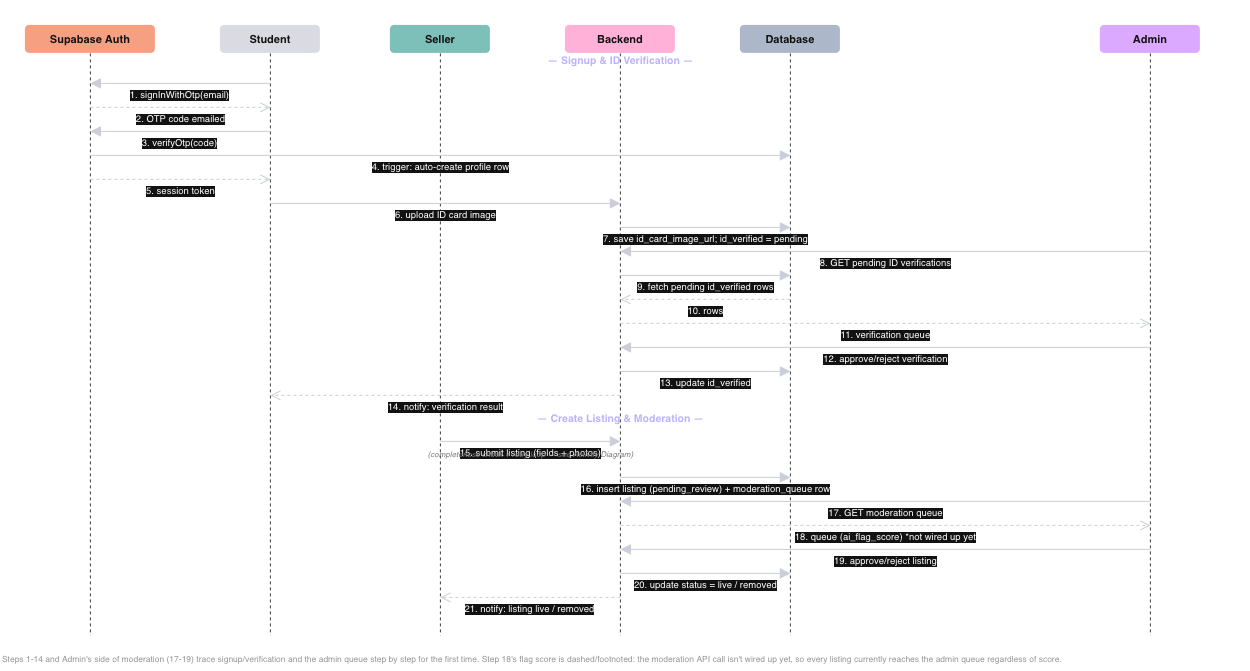

The diagram above was exported from draw.io. Its source (the exported page's mxGraphModel, read from the mxfile embedded in the PNG):
<mxGraphModel dx="1134" dy="782" grid="1" gridSize="10" guides="1" tooltips="1" connect="1" arrows="1" fold="1" page="1" pageScale="1" pageWidth="1280" pageHeight="680" math="0" shadow="0">
  <root>
    <mxCell id="0" />
    <mxCell id="1" parent="0" />
    <mxCell id="c1" parent="1" style="text;html=1;align=left;verticalAlign=middle;fontSize=10.5;" value="&lt;b&gt;Sequence Diagram (1 of 3)&lt;/b&gt; — Signup, ID Verification &amp;amp; Listing Moderation. Continues on part 2 of 3." vertex="1">
      <mxGeometry height="20" width="1000" x="10" y="5" as="geometry" />
    </mxCell>
    <mxCell id="c2" parent="1" style="rounded=1;whiteSpace=wrap;html=1;fillColor=#9a3412;strokeColor=none;fontColor=#ffffff;fontStyle=1;fontSize=11;" value="Supabase Auth" vertex="1">
      <mxGeometry height="28" width="130" x="35" y="30" as="geometry" />
    </mxCell>
    <mxCell id="e3" edge="1" parent="1" style="html=1;endArrow=none;startArrow=none;dashed=1;strokeColor=#cccccc;" value="">
      <mxGeometry relative="1" as="geometry">
        <mxPoint x="100" y="58" as="sourcePoint" />
        <mxPoint x="100" y="640" as="targetPoint" />
      </mxGeometry>
    </mxCell>
    <mxCell id="c4" parent="1" style="rounded=1;whiteSpace=wrap;html=1;fillColor=#15151f;strokeColor=none;fontColor=#ffffff;fontStyle=1;fontSize=11;" value="Student" vertex="1">
      <mxGeometry height="28" width="100" x="230" y="30" as="geometry" />
    </mxCell>
    <mxCell id="e5" edge="1" parent="1" style="html=1;endArrow=none;startArrow=none;dashed=1;strokeColor=#cccccc;" value="">
      <mxGeometry relative="1" as="geometry">
        <mxPoint x="280" y="58" as="sourcePoint" />
        <mxPoint x="280" y="640" as="targetPoint" />
      </mxGeometry>
    </mxCell>
    <mxCell id="c6" parent="1" style="rounded=1;whiteSpace=wrap;html=1;fillColor=#0b5750;strokeColor=none;fontColor=#ffffff;fontStyle=1;fontSize=11;" value="Seller" vertex="1">
      <mxGeometry height="28" width="100" x="400" y="30" as="geometry" />
    </mxCell>
    <mxCell id="e7" edge="1" parent="1" style="html=1;endArrow=none;startArrow=none;dashed=1;strokeColor=#cccccc;" value="">
      <mxGeometry relative="1" as="geometry">
        <mxPoint x="450" y="58" as="sourcePoint" />
        <mxPoint x="450" y="640" as="targetPoint" />
      </mxGeometry>
    </mxCell>
    <mxCell id="c8" parent="1" style="rounded=1;whiteSpace=wrap;html=1;fillColor=#7a1440;strokeColor=none;fontColor=#ffffff;fontStyle=1;fontSize=11;" value="Backend" vertex="1">
      <mxGeometry height="28" width="110" x="575" y="30" as="geometry" />
    </mxCell>
    <mxCell id="e9" edge="1" parent="1" style="html=1;endArrow=none;startArrow=none;dashed=1;strokeColor=#cccccc;" value="">
      <mxGeometry relative="1" as="geometry">
        <mxPoint x="630" y="58" as="sourcePoint" />
        <mxPoint x="630" y="640" as="targetPoint" />
      </mxGeometry>
    </mxCell>
    <mxCell id="c10" parent="1" style="rounded=1;whiteSpace=wrap;html=1;fillColor=#334155;strokeColor=none;fontColor=#ffffff;fontStyle=1;fontSize=11;" value="Database" vertex="1">
      <mxGeometry height="28" width="100" x="750" y="30" as="geometry" />
    </mxCell>
    <mxCell id="e11" edge="1" parent="1" style="html=1;endArrow=none;startArrow=none;dashed=1;strokeColor=#cccccc;" value="">
      <mxGeometry relative="1" as="geometry">
        <mxPoint x="800" y="58" as="sourcePoint" />
        <mxPoint x="800" y="640" as="targetPoint" />
      </mxGeometry>
    </mxCell>
    <mxCell id="c12" parent="1" style="rounded=1;whiteSpace=wrap;html=1;fillColor=#5b21b6;strokeColor=none;fontColor=#ffffff;fontStyle=1;fontSize=11;" value="Admin" vertex="1">
      <mxGeometry height="28" width="100" x="1110" y="30" as="geometry" />
    </mxCell>
    <mxCell id="e13" edge="1" parent="1" style="html=1;endArrow=none;startArrow=none;dashed=1;strokeColor=#cccccc;" value="">
      <mxGeometry relative="1" as="geometry">
        <mxPoint x="1160" y="58" as="sourcePoint" />
        <mxPoint x="1160" y="640" as="targetPoint" />
      </mxGeometry>
    </mxCell>
    <mxCell id="c14" parent="1" style="text;html=1;align=center;verticalAlign=middle;fontSize=10.5;fontStyle=1;fontColor=#3730a3;" value="— Signup &amp;amp; ID Verification —" vertex="1">
      <mxGeometry height="20" width="300" x="480" y="54" as="geometry" />
    </mxCell>
    <mxCell id="e15" edge="1" parent="1" style="html=1;endArrow=block;endFill=1;endSize=8;startArrow=none;strokeColor=#1f2430;fontSize=9.5;labelBackgroundColor=#ffffff;align=center;verticalAlign=top;" value="1. signInWithOtp(email)">
      <mxGeometry relative="1" as="geometry">
        <mxPoint x="280" y="88" as="sourcePoint" />
        <mxPoint x="100" y="88" as="targetPoint" />
      </mxGeometry>
    </mxCell>
    <mxCell id="e16" edge="1" parent="1" style="html=1;endArrow=open;endFill=0;endSize=8;startArrow=none;dashed=1;strokeColor=#1f2430;fontSize=9.5;labelBackgroundColor=#ffffff;align=center;verticalAlign=top;" value="2. OTP code emailed">
      <mxGeometry relative="1" as="geometry">
        <mxPoint x="100" y="112" as="sourcePoint" />
        <mxPoint x="280" y="112" as="targetPoint" />
      </mxGeometry>
    </mxCell>
    <mxCell id="e17" edge="1" parent="1" style="html=1;endArrow=block;endFill=1;endSize=8;startArrow=none;strokeColor=#1f2430;fontSize=9.5;labelBackgroundColor=#ffffff;align=center;verticalAlign=top;" value="3. verifyOtp(code)">
      <mxGeometry relative="1" as="geometry">
        <mxPoint x="280" y="136" as="sourcePoint" />
        <mxPoint x="100" y="136" as="targetPoint" />
      </mxGeometry>
    </mxCell>
    <mxCell id="e18" edge="1" parent="1" style="html=1;endArrow=block;endFill=1;endSize=8;startArrow=none;strokeColor=#1f2430;fontSize=9.5;labelBackgroundColor=#ffffff;align=center;verticalAlign=top;" value="4. trigger: auto-create profile row">
      <mxGeometry relative="1" as="geometry">
        <mxPoint x="100" y="160" as="sourcePoint" />
        <mxPoint x="800" y="160" as="targetPoint" />
      </mxGeometry>
    </mxCell>
    <mxCell id="e19" edge="1" parent="1" style="html=1;endArrow=open;endFill=0;endSize=8;startArrow=none;dashed=1;strokeColor=#1f2430;fontSize=9.5;labelBackgroundColor=#ffffff;align=center;verticalAlign=top;" value="5. session token">
      <mxGeometry relative="1" as="geometry">
        <mxPoint x="100" y="184" as="sourcePoint" />
        <mxPoint x="280" y="184" as="targetPoint" />
      </mxGeometry>
    </mxCell>
    <mxCell id="e20" edge="1" parent="1" style="html=1;endArrow=block;endFill=1;endSize=8;startArrow=none;strokeColor=#1f2430;fontSize=9.5;labelBackgroundColor=#ffffff;align=center;verticalAlign=top;" value="6. upload ID card image">
      <mxGeometry relative="1" as="geometry">
        <mxPoint x="280" y="208" as="sourcePoint" />
        <mxPoint x="630" y="208" as="targetPoint" />
      </mxGeometry>
    </mxCell>
    <mxCell id="e21" edge="1" parent="1" style="html=1;endArrow=block;endFill=1;endSize=8;startArrow=none;strokeColor=#1f2430;fontSize=9.5;labelBackgroundColor=#ffffff;align=center;verticalAlign=top;" value="7. save id_card_image_url; id_verified = pending">
      <mxGeometry relative="1" as="geometry">
        <mxPoint x="630" y="232" as="sourcePoint" />
        <mxPoint x="800" y="232" as="targetPoint" />
      </mxGeometry>
    </mxCell>
    <mxCell id="e22" edge="1" parent="1" style="html=1;endArrow=block;endFill=1;endSize=8;startArrow=none;strokeColor=#1f2430;fontSize=9.5;labelBackgroundColor=#ffffff;align=center;verticalAlign=top;" value="8. GET pending ID verifications">
      <mxGeometry relative="1" as="geometry">
        <mxPoint x="1160" y="256" as="sourcePoint" />
        <mxPoint x="630" y="256" as="targetPoint" />
      </mxGeometry>
    </mxCell>
    <mxCell id="e23" edge="1" parent="1" style="html=1;endArrow=block;endFill=1;endSize=8;startArrow=none;strokeColor=#1f2430;fontSize=9.5;labelBackgroundColor=#ffffff;align=center;verticalAlign=top;" value="9. fetch pending id_verified rows">
      <mxGeometry relative="1" as="geometry">
        <mxPoint x="630" y="280" as="sourcePoint" />
        <mxPoint x="800" y="280" as="targetPoint" />
      </mxGeometry>
    </mxCell>
    <mxCell id="e24" edge="1" parent="1" style="html=1;endArrow=open;endFill=0;endSize=8;startArrow=none;dashed=1;strokeColor=#1f2430;fontSize=9.5;labelBackgroundColor=#ffffff;align=center;verticalAlign=top;" value="10. rows">
      <mxGeometry relative="1" as="geometry">
        <mxPoint x="800" y="304" as="sourcePoint" />
        <mxPoint x="630" y="304" as="targetPoint" />
      </mxGeometry>
    </mxCell>
    <mxCell id="e25" edge="1" parent="1" style="html=1;endArrow=open;endFill=0;endSize=8;startArrow=none;dashed=1;strokeColor=#1f2430;fontSize=9.5;labelBackgroundColor=#ffffff;align=center;verticalAlign=top;" value="11. verification queue">
      <mxGeometry relative="1" as="geometry">
        <mxPoint x="630" y="328" as="sourcePoint" />
        <mxPoint x="1160" y="328" as="targetPoint" />
      </mxGeometry>
    </mxCell>
    <mxCell id="e26" edge="1" parent="1" style="html=1;endArrow=block;endFill=1;endSize=8;startArrow=none;strokeColor=#1f2430;fontSize=9.5;labelBackgroundColor=#ffffff;align=center;verticalAlign=top;" value="12. approve/reject verification">
      <mxGeometry relative="1" as="geometry">
        <mxPoint x="1160" y="352" as="sourcePoint" />
        <mxPoint x="630" y="352" as="targetPoint" />
      </mxGeometry>
    </mxCell>
    <mxCell id="e27" edge="1" parent="1" style="html=1;endArrow=block;endFill=1;endSize=8;startArrow=none;strokeColor=#1f2430;fontSize=9.5;labelBackgroundColor=#ffffff;align=center;verticalAlign=top;" value="13. update id_verified">
      <mxGeometry relative="1" as="geometry">
        <mxPoint x="630" y="376" as="sourcePoint" />
        <mxPoint x="800" y="376" as="targetPoint" />
      </mxGeometry>
    </mxCell>
    <mxCell id="e28" edge="1" parent="1" style="html=1;endArrow=open;endFill=0;endSize=8;startArrow=none;dashed=1;strokeColor=#1f2430;fontSize=9.5;labelBackgroundColor=#ffffff;align=center;verticalAlign=top;" value="14. notify: verification result">
      <mxGeometry relative="1" as="geometry">
        <mxPoint x="630" y="400" as="sourcePoint" />
        <mxPoint x="280" y="400" as="targetPoint" />
      </mxGeometry>
    </mxCell>
    <mxCell id="c29" parent="1" style="text;html=1;align=center;verticalAlign=middle;fontSize=10.5;fontStyle=1;fontColor=#3730a3;" value="— Create Listing &amp;amp; Moderation —" vertex="1">
      <mxGeometry height="20" width="260" x="500" y="412" as="geometry" />
    </mxCell>
    <mxCell id="e30" edge="1" parent="1" style="html=1;endArrow=block;endFill=1;endSize=8;startArrow=none;strokeColor=#1f2430;fontSize=9.5;labelBackgroundColor=#ffffff;align=center;verticalAlign=top;" value="15. submit listing (fields + photos)">
      <mxGeometry relative="1" as="geometry">
        <mxPoint x="450" y="446" as="sourcePoint" />
        <mxPoint x="630" y="446" as="targetPoint" />
      </mxGeometry>
    </mxCell>
    <mxCell id="c31" parent="1" style="text;html=1;align=center;verticalAlign=middle;fontSize=8;fontStyle=2;fontColor=#888888;" value="(completeness check + retry loop — see Activity Diagram)" vertex="1">
      <mxGeometry height="14" width="280" x="400" y="452" as="geometry" />
    </mxCell>
    <mxCell id="e32" edge="1" parent="1" style="html=1;endArrow=block;endFill=1;endSize=8;startArrow=none;strokeColor=#1f2430;fontSize=9.5;labelBackgroundColor=#ffffff;align=center;verticalAlign=top;" value="16. insert listing (pending_review) + moderation_queue row">
      <mxGeometry relative="1" as="geometry">
        <mxPoint x="630" y="482" as="sourcePoint" />
        <mxPoint x="800" y="482" as="targetPoint" />
      </mxGeometry>
    </mxCell>
    <mxCell id="e33" edge="1" parent="1" style="html=1;endArrow=block;endFill=1;endSize=8;startArrow=none;strokeColor=#1f2430;fontSize=9.5;labelBackgroundColor=#ffffff;align=center;verticalAlign=top;" value="17. GET moderation queue">
      <mxGeometry relative="1" as="geometry">
        <mxPoint x="1160" y="506" as="sourcePoint" />
        <mxPoint x="630" y="506" as="targetPoint" />
      </mxGeometry>
    </mxCell>
    <mxCell id="e34" edge="1" parent="1" style="html=1;endArrow=open;endFill=0;endSize=8;startArrow=none;dashed=1;strokeColor=#1f2430;fontSize=9.5;labelBackgroundColor=#ffffff;align=center;verticalAlign=top;" value="18. queue (ai_flag_score) *not wired up yet">
      <mxGeometry relative="1" as="geometry">
        <mxPoint x="630" y="530" as="sourcePoint" />
        <mxPoint x="1160" y="530" as="targetPoint" />
      </mxGeometry>
    </mxCell>
    <mxCell id="e35" edge="1" parent="1" style="html=1;endArrow=block;endFill=1;endSize=8;startArrow=none;strokeColor=#1f2430;fontSize=9.5;labelBackgroundColor=#ffffff;align=center;verticalAlign=top;" value="19. approve/reject listing">
      <mxGeometry relative="1" as="geometry">
        <mxPoint x="1160" y="554" as="sourcePoint" />
        <mxPoint x="630" y="554" as="targetPoint" />
      </mxGeometry>
    </mxCell>
    <mxCell id="e36" edge="1" parent="1" style="html=1;endArrow=block;endFill=1;endSize=8;startArrow=none;strokeColor=#1f2430;fontSize=9.5;labelBackgroundColor=#ffffff;align=center;verticalAlign=top;" value="20. update status = live / removed">
      <mxGeometry relative="1" as="geometry">
        <mxPoint x="630" y="578" as="sourcePoint" />
        <mxPoint x="800" y="578" as="targetPoint" />
      </mxGeometry>
    </mxCell>
    <mxCell id="e37" edge="1" parent="1" style="html=1;endArrow=open;endFill=0;endSize=8;startArrow=none;dashed=1;strokeColor=#1f2430;fontSize=9.5;labelBackgroundColor=#ffffff;align=center;verticalAlign=top;" value="21. notify: listing live / removed">
      <mxGeometry relative="1" as="geometry">
        <mxPoint x="630" y="602" as="sourcePoint" />
        <mxPoint x="450" y="602" as="targetPoint" />
      </mxGeometry>
    </mxCell>
    <mxCell id="c38" parent="1" style="text;html=1;align=left;verticalAlign=middle;fontSize=8.5;fontColor=#666666;" value="Steps 1-14 and Admin's side of moderation (17-19) trace signup/verification and the admin queue step by step for the first time. Step 18's flag score is dashed/footnoted: the moderation API call isn't wired up yet, so every listing currently reaches the admin queue regardless of score." vertex="1">
      <mxGeometry height="26" width="1250" x="10" y="650" as="geometry" />
    </mxCell>
  </root>
</mxGraphModel>